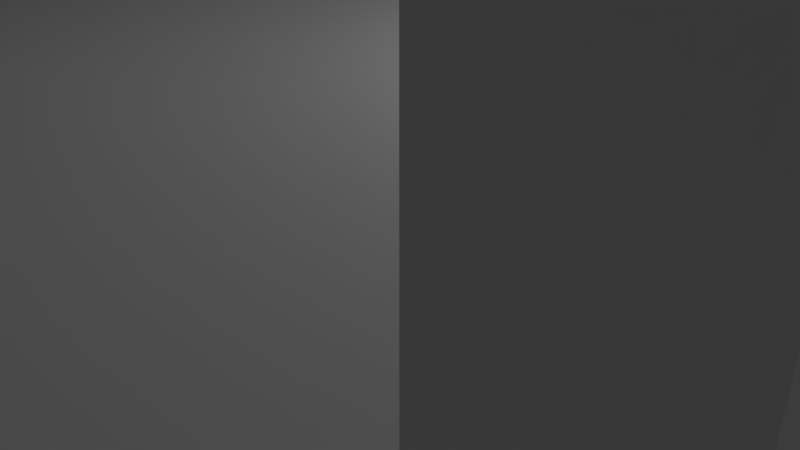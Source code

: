 # Source: untitled.blend  (saved by Blender 2.78.0; exported with 4.5.12 LTS)
import bpy
from mathutils import Matrix  # noqa: F401  (used for matrix-valued properties, if any)

bpy.ops.wm.read_factory_settings(use_empty=True)
scene = bpy.context.scene
scene.name = 'Scene'

# ---- collections
col_collection_1 = bpy.data.collections.new('Collection 1'); scene.collection.children.link(col_collection_1)

# ---- materials (node trees are filled in below, after node groups)
mat_material = bpy.data.materials.new('Material')
mat_material.alpha_threshold = 0.0
mat_material.use_transparent_shadow = False
mat_material.roughness = 0.5
mat_material.line_color = (0.0, 0.0, 0.0, 1.0)

# ---- material node trees

# ---- world
world_world = bpy.data.worlds.new('World'); scene.world = world_world
world_world.color = (0.05088, 0.05088, 0.05088)
world_world.use_sun_shadow = False
world_world.sun_shadow_jitter_overblur = 0.0
world_world.cycles.sampling_method = 'MANUAL'

# ---- cameras
cam_camera = bpy.data.cameras.new('Camera')
cam_camera.clip_end = 100.0
cam_camera.lens = 35.0
cam_camera.sensor_width = 32.0
cam_camera.sensor_height = 18.0
cam_camera.ortho_scale = 7.314
cam_camera.dof.focus_distance = 0.0
cam_camera.dof.aperture_fstop = 128.0

# ---- lights
light_lamp = bpy.data.lights.new('Lamp', 'POINT')
light_lamp.transmission_factor = 0.0
light_lamp.cutoff_distance = 30.0
light_lamp.energy = 100.0
light_lamp.shadow_buffer_clip_start = 1.001
light_lamp.shadow_soft_size = 0.1
light_lamp.shadow_maximum_resolution = 0.006
light_lamp.use_absolute_resolution = True

# ---- meshes
me_cube_001 = bpy.data.meshes.new('Cube.001')
me_cube_001.from_pydata([(0.7324, 1.074, 1.335), (0.7324, -0.926, 1.335), (-1.268, -0.926, 1.335), (-1.268, 1.074, 1.335), (0.7324, 1.074, 3.335), (0.7324, -0.926, 3.335), (-1.899, -0.8241, 8.913), (-1.874, 0.9409, 8.771), (-0.6289, 1.074, 1.335), (-0.6289, -0.926, 1.335), (-0.6289, 1.074, 3.335), (-0.6289, -0.926, 3.335), (0.7324, -0.7471, 1.335), (-1.268, -0.7471, 1.335), (0.7324, -0.7471, 3.335), (-1.897, -0.6662, 8.9), (-0.6289, -0.7471, 3.335), (-0.6289, -0.7471, 1.335), (0.3546, 1.074, 1.335), (0.3546, -0.926, 1.335), (0.3546, 1.074, 3.335), (0.3546, -0.926, 3.335), (0.3546, -0.7471, 1.335), (0.3546, -0.7471, 3.335), (0.7324, -0.7471, -9.131), (0.7324, -0.926, -9.131), (0.3546, -0.926, -9.131), (0.3546, -0.7471, -9.131), (-1.268, 0.9495, 1.335), (-1.876, 0.8311, 8.78), (-0.6289, 0.9495, 1.335), (0.7324, 0.9495, 1.335), (0.7324, 0.9495, 3.335), (-0.6289, 0.9495, 3.335), (0.3546, 0.9495, 3.335), (0.3546, 0.9495, 1.335), (-0.3138, 1.074, 1.335), (-0.3138, -0.926, 1.335), (-0.3138, 1.074, 3.335), (-0.3138, -0.926, 3.335), (-0.3138, -0.7471, 1.335), (-0.3138, -0.7471, 3.335), (-0.3138, 0.9495, 3.335), (-0.3138, 0.9495, 1.335), (-0.3138, -0.926, -9.265), (-0.6289, -0.926, -9.265), (-0.6289, -0.7471, -9.265), (-0.3138, -0.7471, -9.265), (-0.3138, 1.074, -9.633), (-0.6289, 1.074, -9.633), (-0.6289, 0.9495, -9.633), (-0.3138, 0.9495, -9.633), (0.7324, 1.074, -9.314), (0.3546, 1.074, -9.314), (0.3546, 0.9495, -9.314), (0.7324, 0.9495, -9.314)], [], [(17, 9, 2, 13), (16, 15, 6, 11), (12, 14, 5, 1), (9, 11, 6, 2), (28, 29, 7, 3), (10, 8, 3, 7), (38, 36, 8, 10), (37, 39, 11, 9), (41, 16, 11, 39), (40, 37, 44, 47), (43, 40, 17, 30), (42, 33, 16, 41), (2, 6, 15, 13), (31, 32, 14, 12), (33, 29, 15, 16), (30, 17, 13, 28), (32, 34, 23, 14), (31, 12, 22, 35), (12, 1, 25, 24), (14, 23, 21, 5), (1, 5, 21, 19), (4, 0, 18, 20), (24, 25, 26, 27), (19, 22, 27, 26), (22, 12, 24, 27), (1, 19, 26, 25), (0, 31, 55, 52), (4, 20, 34, 32), (8, 30, 28, 3), (10, 7, 29, 33), (0, 4, 32, 31), (38, 10, 33, 42), (30, 8, 49, 50), (13, 15, 29, 28), (18, 35, 43, 36), (20, 38, 42, 34), (34, 42, 41, 23), (35, 22, 40, 43), (22, 19, 37, 40), (23, 41, 39, 21), (19, 21, 39, 37), (20, 18, 36, 38), (47, 44, 45, 46), (9, 17, 46, 45), (37, 9, 45, 44), (17, 40, 47, 46), (48, 51, 50, 49), (36, 43, 51, 48), (8, 36, 48, 49), (43, 30, 50, 51), (52, 55, 54, 53), (35, 18, 53, 54), (31, 35, 54, 55), (18, 0, 52, 53)])
me_cube_001.materials.append(mat_material)
me_cube_001.use_remesh_preserve_volume = False
me_cube_001.use_remesh_preserve_attributes = False
me_cube_001.use_mirror_vertex_groups = False
me_cube_001.update()
me_plane = bpy.data.meshes.new('Plane')
me_plane.from_pydata([(-1.0, -1.0, 0.0), (1.0, -1.0, 0.0), (-1.0, 1.0, 0.0), (1.0, 1.0, 0.0)], [], [(0, 1, 3, 2)])
me_plane.use_remesh_preserve_volume = False
me_plane.use_remesh_preserve_attributes = False
me_plane.use_mirror_vertex_groups = False
me_plane.update()
me_cube = bpy.data.meshes.new('Cube')
me_cube.from_pydata([(0.7324, 1.074, 1.335), (0.7324, -0.926, 1.335), (-1.268, -0.926, 1.335), (-1.268, 1.074, 1.335), (0.7324, 1.074, 3.335), (0.7324, -0.926, 3.335), (-1.899, -0.8241, 8.913), (-1.874, 0.9409, 8.771), (-0.6289, 1.074, 1.335), (-0.6289, -0.926, 1.335), (-0.6289, 1.074, 3.335), (-0.6289, -0.926, 3.335), (0.7324, -0.7471, 1.335), (-1.268, -0.7471, 1.335), (0.7324, -0.7471, 3.335), (-1.897, -0.6662, 8.9), (-0.6289, -0.7471, 3.335), (-0.6289, -0.7471, 1.335), (0.3546, 1.074, 1.335), (0.3546, -0.926, 1.335), (0.3546, 1.074, 3.335), (0.3546, -0.926, 3.335), (0.3546, -0.7471, 1.335), (0.3546, -0.7471, 3.335), (0.7324, -0.7471, -9.131), (0.7324, -0.926, -9.131), (0.3546, -0.926, -9.131), (0.3546, -0.7471, -9.131), (-1.268, 0.9495, 1.335), (-1.876, 0.8311, 8.78), (-0.6289, 0.9495, 1.335), (0.7324, 0.9495, 1.335), (0.7324, 0.9495, 3.335), (-0.6289, 0.9495, 3.335), (0.3546, 0.9495, 3.335), (0.3546, 0.9495, 1.335), (-0.3138, 1.074, 1.335), (-0.3138, -0.926, 1.335), (-0.3138, 1.074, 3.335), (-0.3138, -0.926, 3.335), (-0.3138, -0.7471, 1.335), (-0.3138, -0.7471, 3.335), (-0.3138, 0.9495, 3.335), (-0.3138, 0.9495, 1.335), (-0.3138, -0.926, -9.265), (-0.6289, -0.926, -9.265), (-0.6289, -0.7471, -9.265), (-0.3138, -0.7471, -9.265), (-0.3138, 1.074, -9.633), (-0.6289, 1.074, -9.633), (-0.6289, 0.9495, -9.633), (-0.3138, 0.9495, -9.633), (0.7324, 1.074, -9.314), (0.3546, 1.074, -9.314), (0.3546, 0.9495, -9.314), (0.7324, 0.9495, -9.314)], [], [(17, 9, 2, 13), (16, 15, 6, 11), (12, 14, 5, 1), (9, 11, 6, 2), (28, 29, 7, 3), (10, 8, 3, 7), (38, 36, 8, 10), (37, 39, 11, 9), (41, 16, 11, 39), (40, 37, 44, 47), (43, 40, 17, 30), (42, 33, 16, 41), (2, 6, 15, 13), (31, 32, 14, 12), (33, 29, 15, 16), (30, 17, 13, 28), (32, 34, 23, 14), (31, 12, 22, 35), (12, 1, 25, 24), (14, 23, 21, 5), (1, 5, 21, 19), (4, 0, 18, 20), (24, 25, 26, 27), (19, 22, 27, 26), (22, 12, 24, 27), (1, 19, 26, 25), (0, 31, 55, 52), (4, 20, 34, 32), (8, 30, 28, 3), (10, 7, 29, 33), (0, 4, 32, 31), (38, 10, 33, 42), (30, 8, 49, 50), (13, 15, 29, 28), (18, 35, 43, 36), (20, 38, 42, 34), (34, 42, 41, 23), (35, 22, 40, 43), (22, 19, 37, 40), (23, 41, 39, 21), (19, 21, 39, 37), (20, 18, 36, 38), (47, 44, 45, 46), (9, 17, 46, 45), (37, 9, 45, 44), (17, 40, 47, 46), (48, 51, 50, 49), (36, 43, 51, 48), (8, 36, 48, 49), (43, 30, 50, 51), (52, 55, 54, 53), (35, 18, 53, 54), (31, 35, 54, 55), (18, 0, 52, 53)])
me_cube.materials.append(mat_material)
me_cube.use_remesh_preserve_volume = False
me_cube.use_remesh_preserve_attributes = False
me_cube.use_mirror_vertex_groups = False
me_cube.update()

# ---- objects
ob_cube_001 = bpy.data.objects.new('Cube.001', me_cube_001)
ob_plane = bpy.data.objects.new('Plane', me_plane)
ob_cube = bpy.data.objects.new('Cube', me_cube)
ob_lamp = bpy.data.objects.new('Lamp', light_lamp)
ob_camera = bpy.data.objects.new('Camera', cam_camera)

# ---- transforms, parenting, visibility, modifiers, constraints
ob_cube_001.location = (7.881, -0.4933, 7.487)
ob_cube_001.scale = (2.269, 5.452, 0.3832)
ob_cube_001.lock_rotations_4d = False
ob_cube_001.empty_display_type = 'ARROWS'
ob_cube_001.lineart.crease_threshold = 0.0
ob_plane.location = (1.286, -0.8666, 3.185)
ob_plane.scale = (49.72, -41.71, 63.05)
ob_plane.lineart.crease_threshold = 0.0
ob_cube.location = (-0.7965, -0.4933, 7.487)
ob_cube.scale = (2.269, 5.452, 0.3832)
ob_cube.lock_rotations_4d = False
ob_cube.empty_display_type = 'ARROWS'
ob_cube.lineart.crease_threshold = 0.0
ob_lamp.location = (4.076, 1.005, 5.904)
ob_lamp.rotation_euler = (0.6503, 0.05522, 1.866)
ob_lamp.lock_rotations_4d = False
ob_lamp.empty_display_type = 'ARROWS'
ob_lamp.color = (0.0, 0.0, 0.0, 0.0)
ob_lamp.lineart.crease_threshold = 0.0
ob_camera.location = (7.481, -6.508, 5.344)
ob_camera.rotation_euler = (1.109, 0.0, 0.8149)
ob_camera.lock_rotations_4d = False
ob_camera.empty_display_type = 'ARROWS'
ob_camera.color = (0.0, 0.0, 0.0, 0.0)
ob_camera.display_type = 'WIRE'
ob_camera.lineart.crease_threshold = 0.0

# ---- collection membership
col_collection_1.objects.link(ob_cube_001)
col_collection_1.objects.link(ob_plane)
col_collection_1.objects.link(ob_cube)
col_collection_1.objects.link(ob_lamp)
col_collection_1.objects.link(ob_camera)

# ---- scene / render settings (as saved in the file)
scene.camera = ob_camera
scene.frame_start = 1; scene.frame_end = 250; scene.frame_set(1)
scene.render.engine = 'BLENDER_EEVEE_NEXT'
scene.render.resolution_percentage = 50
scene.render.dither_intensity = 0.0
scene.cycles.use_denoising = False
scene.cycles.samples = 128
scene.cycles.sampling_pattern = 'TABULATED_SOBOL'
scene.cycles.light_sampling_threshold = 0.0
scene.cycles.use_adaptive_sampling = False
scene.cycles.use_light_tree = False
scene.cycles.blur_glossy = 0.0
scene.cycles.sample_clamp_indirect = 0.0
scene.view_settings.view_transform = 'Standard'
bpy.context.view_layer.update()

